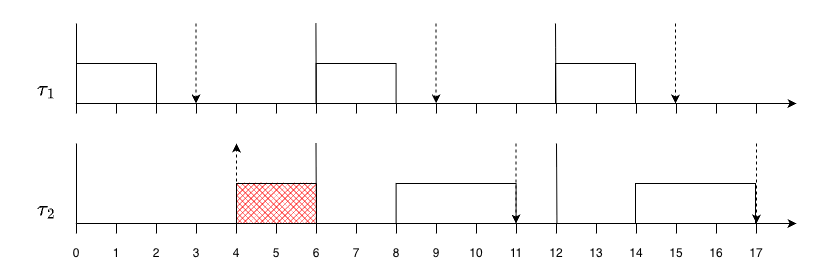

The diagram above was exported from draw.io. Its source (the exported page's mxGraphModel, read from the mxfile embedded in the PNG):
<mxGraphModel dx="1038" dy="992" grid="1" gridSize="10" guides="1" tooltips="1" connect="1" arrows="1" fold="1" page="1" pageScale="1" pageWidth="850" pageHeight="1100" math="1" shadow="0">
  <root>
    <mxCell id="0" />
    <mxCell id="1" parent="0" />
    <mxCell id="oB9FQIIH6mDjCqw8ZHR4-1" edge="1" parent="1" style="endArrow=none;html=1;rounded=0;" value="">
      <mxGeometry height="50" relative="1" width="50" as="geometry">
        <mxPoint x="120" y="280" as="sourcePoint" />
        <mxPoint x="120" y="200" as="targetPoint" />
      </mxGeometry>
    </mxCell>
    <mxCell id="oB9FQIIH6mDjCqw8ZHR4-2" edge="1" parent="1" style="endArrow=none;html=1;rounded=0;startArrow=classic;startFill=1;" value="">
      <mxGeometry height="50" relative="1" width="50" as="geometry">
        <mxPoint x="840" y="280" as="sourcePoint" />
        <mxPoint x="120" y="280" as="targetPoint" />
      </mxGeometry>
    </mxCell>
    <mxCell id="oB9FQIIH6mDjCqw8ZHR4-3" parent="1" style="rounded=0;whiteSpace=wrap;html=1;" value="" vertex="1">
      <mxGeometry height="40" width="80" x="120" y="240" as="geometry" />
    </mxCell>
    <mxCell id="oB9FQIIH6mDjCqw8ZHR4-4" edge="1" parent="1" style="endArrow=none;html=1;rounded=0;" value="">
      <mxGeometry height="50" relative="1" width="50" as="geometry">
        <mxPoint x="120" y="400" as="sourcePoint" />
        <mxPoint x="120" y="320" as="targetPoint" />
      </mxGeometry>
    </mxCell>
    <mxCell id="oB9FQIIH6mDjCqw8ZHR4-5" edge="1" parent="1" style="endArrow=none;html=1;rounded=0;startArrow=classic;startFill=1;" value="">
      <mxGeometry height="50" relative="1" width="50" as="geometry">
        <mxPoint x="840" y="400" as="sourcePoint" />
        <mxPoint x="120" y="400" as="targetPoint" />
      </mxGeometry>
    </mxCell>
    <mxCell id="oB9FQIIH6mDjCqw8ZHR4-7" parent="1" style="rounded=0;whiteSpace=wrap;html=1;" value="" vertex="1">
      <mxGeometry height="40" width="80" x="359.61" y="240" as="geometry" />
    </mxCell>
    <mxCell id="oB9FQIIH6mDjCqw8ZHR4-8" parent="1" style="rounded=0;whiteSpace=wrap;html=1;" value="" vertex="1">
      <mxGeometry height="40" width="80" x="599" y="240" as="geometry" />
    </mxCell>
    <mxCell id="oB9FQIIH6mDjCqw8ZHR4-9" parent="1" style="text;html=1;whiteSpace=wrap;strokeColor=none;fillColor=none;align=center;verticalAlign=middle;rounded=0;" value="0" vertex="1">
      <mxGeometry height="20" width="20" x="110" y="420" as="geometry" />
    </mxCell>
    <mxCell id="oB9FQIIH6mDjCqw8ZHR4-10" parent="1" style="text;html=1;whiteSpace=wrap;strokeColor=none;fillColor=none;align=center;verticalAlign=middle;rounded=0;" value="1" vertex="1">
      <mxGeometry height="20" width="20" x="150" y="420" as="geometry" />
    </mxCell>
    <mxCell id="oB9FQIIH6mDjCqw8ZHR4-11" parent="1" style="text;html=1;whiteSpace=wrap;strokeColor=none;fillColor=none;align=center;verticalAlign=middle;rounded=0;" value="2" vertex="1">
      <mxGeometry height="20" width="20" x="190" y="420" as="geometry" />
    </mxCell>
    <mxCell id="oB9FQIIH6mDjCqw8ZHR4-12" parent="1" style="text;html=1;whiteSpace=wrap;strokeColor=none;fillColor=none;align=center;verticalAlign=middle;rounded=0;" value="3" vertex="1">
      <mxGeometry height="20" width="20" x="230" y="420" as="geometry" />
    </mxCell>
    <mxCell id="oB9FQIIH6mDjCqw8ZHR4-13" parent="1" style="text;html=1;whiteSpace=wrap;strokeColor=none;fillColor=none;align=center;verticalAlign=middle;rounded=0;" value="4" vertex="1">
      <mxGeometry height="20" width="20" x="270" y="420" as="geometry" />
    </mxCell>
    <mxCell id="oB9FQIIH6mDjCqw8ZHR4-14" parent="1" style="text;html=1;whiteSpace=wrap;strokeColor=none;fillColor=none;align=center;verticalAlign=middle;rounded=0;" value="5" vertex="1">
      <mxGeometry height="20" width="20" x="310" y="420" as="geometry" />
    </mxCell>
    <mxCell id="oB9FQIIH6mDjCqw8ZHR4-15" parent="1" style="text;html=1;whiteSpace=wrap;strokeColor=none;fillColor=none;align=center;verticalAlign=middle;rounded=0;" value="6" vertex="1">
      <mxGeometry height="20" width="20" x="350" y="420" as="geometry" />
    </mxCell>
    <mxCell id="oB9FQIIH6mDjCqw8ZHR4-16" parent="1" style="text;html=1;whiteSpace=wrap;strokeColor=none;fillColor=none;align=center;verticalAlign=middle;rounded=0;" value="7" vertex="1">
      <mxGeometry height="20" width="20" x="390" y="420" as="geometry" />
    </mxCell>
    <mxCell id="oB9FQIIH6mDjCqw8ZHR4-17" parent="1" style="text;html=1;whiteSpace=wrap;strokeColor=none;fillColor=none;align=center;verticalAlign=middle;rounded=0;" value="8" vertex="1">
      <mxGeometry height="20" width="20" x="430" y="420" as="geometry" />
    </mxCell>
    <mxCell id="oB9FQIIH6mDjCqw8ZHR4-18" parent="1" style="text;html=1;whiteSpace=wrap;strokeColor=none;fillColor=none;align=center;verticalAlign=middle;rounded=0;" value="9" vertex="1">
      <mxGeometry height="20" width="20" x="470" y="420" as="geometry" />
    </mxCell>
    <mxCell id="oB9FQIIH6mDjCqw8ZHR4-19" parent="1" style="text;html=1;whiteSpace=wrap;strokeColor=none;fillColor=none;align=center;verticalAlign=middle;rounded=0;" value="10" vertex="1">
      <mxGeometry height="20" width="20" x="510" y="420" as="geometry" />
    </mxCell>
    <mxCell id="oB9FQIIH6mDjCqw8ZHR4-20" parent="1" style="text;html=1;whiteSpace=wrap;strokeColor=none;fillColor=none;align=center;verticalAlign=middle;rounded=0;" value="11" vertex="1">
      <mxGeometry height="20" width="20" x="550" y="420" as="geometry" />
    </mxCell>
    <mxCell id="oB9FQIIH6mDjCqw8ZHR4-21" parent="1" style="text;html=1;whiteSpace=wrap;strokeColor=none;fillColor=none;align=center;verticalAlign=middle;rounded=0;" value="12" vertex="1">
      <mxGeometry height="20" width="20" x="590" y="420" as="geometry" />
    </mxCell>
    <mxCell id="oB9FQIIH6mDjCqw8ZHR4-22" parent="1" style="text;html=1;whiteSpace=wrap;strokeColor=none;fillColor=none;align=center;verticalAlign=middle;rounded=0;" value="13" vertex="1">
      <mxGeometry height="20" width="20" x="630" y="420" as="geometry" />
    </mxCell>
    <mxCell id="oB9FQIIH6mDjCqw8ZHR4-23" parent="1" style="text;html=1;whiteSpace=wrap;strokeColor=none;fillColor=none;align=center;verticalAlign=middle;rounded=0;" value="14" vertex="1">
      <mxGeometry height="20" width="20" x="670" y="420" as="geometry" />
    </mxCell>
    <mxCell id="oB9FQIIH6mDjCqw8ZHR4-25" edge="1" parent="1" style="endArrow=none;html=1;rounded=0;" value="">
      <mxGeometry height="50" relative="1" width="50" as="geometry">
        <mxPoint x="160" y="290" as="sourcePoint" />
        <mxPoint x="160" y="280" as="targetPoint" />
      </mxGeometry>
    </mxCell>
    <mxCell id="oB9FQIIH6mDjCqw8ZHR4-26" edge="1" parent="1" style="endArrow=none;html=1;rounded=0;" value="">
      <mxGeometry height="50" relative="1" width="50" as="geometry">
        <mxPoint x="200" y="290" as="sourcePoint" />
        <mxPoint x="200" y="280" as="targetPoint" />
      </mxGeometry>
    </mxCell>
    <mxCell id="oB9FQIIH6mDjCqw8ZHR4-35" edge="1" parent="1" style="endArrow=none;html=1;rounded=0;" value="">
      <mxGeometry height="50" relative="1" width="50" as="geometry">
        <mxPoint x="240" y="290" as="sourcePoint" />
        <mxPoint x="240" y="280" as="targetPoint" />
      </mxGeometry>
    </mxCell>
    <mxCell id="oB9FQIIH6mDjCqw8ZHR4-36" edge="1" parent="1" style="endArrow=none;html=1;rounded=0;" value="">
      <mxGeometry height="50" relative="1" width="50" as="geometry">
        <mxPoint x="280" y="290" as="sourcePoint" />
        <mxPoint x="280" y="280" as="targetPoint" />
      </mxGeometry>
    </mxCell>
    <mxCell id="oB9FQIIH6mDjCqw8ZHR4-37" edge="1" parent="1" style="endArrow=none;html=1;rounded=0;" value="">
      <mxGeometry height="50" relative="1" width="50" as="geometry">
        <mxPoint x="320" y="290" as="sourcePoint" />
        <mxPoint x="320" y="280" as="targetPoint" />
      </mxGeometry>
    </mxCell>
    <mxCell id="oB9FQIIH6mDjCqw8ZHR4-38" edge="1" parent="1" style="endArrow=none;html=1;rounded=0;" value="">
      <mxGeometry height="50" relative="1" width="50" as="geometry">
        <mxPoint x="360" y="290" as="sourcePoint" />
        <mxPoint x="360" y="280" as="targetPoint" />
      </mxGeometry>
    </mxCell>
    <mxCell id="oB9FQIIH6mDjCqw8ZHR4-43" edge="1" parent="1" style="endArrow=none;html=1;rounded=0;" value="">
      <mxGeometry height="50" relative="1" width="50" as="geometry">
        <mxPoint x="400" y="290" as="sourcePoint" />
        <mxPoint x="400" y="280" as="targetPoint" />
      </mxGeometry>
    </mxCell>
    <mxCell id="oB9FQIIH6mDjCqw8ZHR4-44" edge="1" parent="1" style="endArrow=none;html=1;rounded=0;" value="">
      <mxGeometry height="50" relative="1" width="50" as="geometry">
        <mxPoint x="440" y="290" as="sourcePoint" />
        <mxPoint x="440" y="280" as="targetPoint" />
      </mxGeometry>
    </mxCell>
    <mxCell id="oB9FQIIH6mDjCqw8ZHR4-45" edge="1" parent="1" style="endArrow=none;html=1;rounded=0;" value="">
      <mxGeometry height="50" relative="1" width="50" as="geometry">
        <mxPoint x="480" y="290" as="sourcePoint" />
        <mxPoint x="480" y="280" as="targetPoint" />
      </mxGeometry>
    </mxCell>
    <mxCell id="oB9FQIIH6mDjCqw8ZHR4-46" edge="1" parent="1" style="endArrow=none;html=1;rounded=0;" value="">
      <mxGeometry height="50" relative="1" width="50" as="geometry">
        <mxPoint x="520" y="290" as="sourcePoint" />
        <mxPoint x="520" y="280" as="targetPoint" />
      </mxGeometry>
    </mxCell>
    <mxCell id="oB9FQIIH6mDjCqw8ZHR4-47" edge="1" parent="1" style="endArrow=none;html=1;rounded=0;" value="">
      <mxGeometry height="50" relative="1" width="50" as="geometry">
        <mxPoint x="560" y="290" as="sourcePoint" />
        <mxPoint x="560" y="280" as="targetPoint" />
      </mxGeometry>
    </mxCell>
    <mxCell id="oB9FQIIH6mDjCqw8ZHR4-48" edge="1" parent="1" style="endArrow=none;html=1;rounded=0;" value="">
      <mxGeometry height="50" relative="1" width="50" as="geometry">
        <mxPoint x="600" y="290" as="sourcePoint" />
        <mxPoint x="600" y="280" as="targetPoint" />
      </mxGeometry>
    </mxCell>
    <mxCell id="oB9FQIIH6mDjCqw8ZHR4-49" edge="1" parent="1" style="endArrow=none;html=1;rounded=0;" value="">
      <mxGeometry height="50" relative="1" width="50" as="geometry">
        <mxPoint x="640" y="290" as="sourcePoint" />
        <mxPoint x="640" y="280" as="targetPoint" />
      </mxGeometry>
    </mxCell>
    <mxCell id="oB9FQIIH6mDjCqw8ZHR4-50" edge="1" parent="1" style="endArrow=none;html=1;rounded=0;" value="">
      <mxGeometry height="50" relative="1" width="50" as="geometry">
        <mxPoint x="680" y="290" as="sourcePoint" />
        <mxPoint x="680" y="280" as="targetPoint" />
      </mxGeometry>
    </mxCell>
    <mxCell id="oB9FQIIH6mDjCqw8ZHR4-65" edge="1" parent="1" style="endArrow=none;html=1;rounded=0;" value="">
      <mxGeometry height="50" relative="1" width="50" as="geometry">
        <mxPoint x="160" y="410" as="sourcePoint" />
        <mxPoint x="160" y="400" as="targetPoint" />
      </mxGeometry>
    </mxCell>
    <mxCell id="oB9FQIIH6mDjCqw8ZHR4-66" edge="1" parent="1" style="endArrow=none;html=1;rounded=0;" value="">
      <mxGeometry height="50" relative="1" width="50" as="geometry">
        <mxPoint x="200" y="410" as="sourcePoint" />
        <mxPoint x="200" y="400" as="targetPoint" />
      </mxGeometry>
    </mxCell>
    <mxCell id="oB9FQIIH6mDjCqw8ZHR4-67" edge="1" parent="1" style="endArrow=none;html=1;rounded=0;" value="">
      <mxGeometry height="50" relative="1" width="50" as="geometry">
        <mxPoint x="240" y="410" as="sourcePoint" />
        <mxPoint x="240" y="400" as="targetPoint" />
      </mxGeometry>
    </mxCell>
    <mxCell id="oB9FQIIH6mDjCqw8ZHR4-68" edge="1" parent="1" style="endArrow=none;html=1;rounded=0;" value="">
      <mxGeometry height="50" relative="1" width="50" as="geometry">
        <mxPoint x="280" y="410" as="sourcePoint" />
        <mxPoint x="280" y="400" as="targetPoint" />
      </mxGeometry>
    </mxCell>
    <mxCell id="oB9FQIIH6mDjCqw8ZHR4-69" edge="1" parent="1" style="endArrow=none;html=1;rounded=0;" value="">
      <mxGeometry height="50" relative="1" width="50" as="geometry">
        <mxPoint x="320" y="410" as="sourcePoint" />
        <mxPoint x="320" y="400" as="targetPoint" />
      </mxGeometry>
    </mxCell>
    <mxCell id="oB9FQIIH6mDjCqw8ZHR4-70" edge="1" parent="1" style="endArrow=none;html=1;rounded=0;" value="">
      <mxGeometry height="50" relative="1" width="50" as="geometry">
        <mxPoint x="360" y="410" as="sourcePoint" />
        <mxPoint x="360" y="400" as="targetPoint" />
      </mxGeometry>
    </mxCell>
    <mxCell id="oB9FQIIH6mDjCqw8ZHR4-71" edge="1" parent="1" style="endArrow=none;html=1;rounded=0;" value="">
      <mxGeometry height="50" relative="1" width="50" as="geometry">
        <mxPoint x="400" y="410" as="sourcePoint" />
        <mxPoint x="400" y="400" as="targetPoint" />
      </mxGeometry>
    </mxCell>
    <mxCell id="oB9FQIIH6mDjCqw8ZHR4-72" edge="1" parent="1" style="endArrow=none;html=1;rounded=0;" value="">
      <mxGeometry height="50" relative="1" width="50" as="geometry">
        <mxPoint x="440" y="410" as="sourcePoint" />
        <mxPoint x="440" y="400" as="targetPoint" />
      </mxGeometry>
    </mxCell>
    <mxCell id="oB9FQIIH6mDjCqw8ZHR4-73" edge="1" parent="1" style="endArrow=none;html=1;rounded=0;" value="">
      <mxGeometry height="50" relative="1" width="50" as="geometry">
        <mxPoint x="480" y="410" as="sourcePoint" />
        <mxPoint x="480" y="400" as="targetPoint" />
      </mxGeometry>
    </mxCell>
    <mxCell id="oB9FQIIH6mDjCqw8ZHR4-74" edge="1" parent="1" style="endArrow=none;html=1;rounded=0;" value="">
      <mxGeometry height="50" relative="1" width="50" as="geometry">
        <mxPoint x="520" y="410" as="sourcePoint" />
        <mxPoint x="520" y="400" as="targetPoint" />
      </mxGeometry>
    </mxCell>
    <mxCell id="oB9FQIIH6mDjCqw8ZHR4-75" edge="1" parent="1" style="endArrow=none;html=1;rounded=0;" value="">
      <mxGeometry height="50" relative="1" width="50" as="geometry">
        <mxPoint x="560" y="410" as="sourcePoint" />
        <mxPoint x="560" y="400" as="targetPoint" />
      </mxGeometry>
    </mxCell>
    <mxCell id="oB9FQIIH6mDjCqw8ZHR4-76" edge="1" parent="1" style="endArrow=none;html=1;rounded=0;" value="">
      <mxGeometry height="50" relative="1" width="50" as="geometry">
        <mxPoint x="600" y="410" as="sourcePoint" />
        <mxPoint x="600" y="400" as="targetPoint" />
      </mxGeometry>
    </mxCell>
    <mxCell id="oB9FQIIH6mDjCqw8ZHR4-77" edge="1" parent="1" style="endArrow=none;html=1;rounded=0;" value="">
      <mxGeometry height="50" relative="1" width="50" as="geometry">
        <mxPoint x="640" y="410" as="sourcePoint" />
        <mxPoint x="640" y="400" as="targetPoint" />
      </mxGeometry>
    </mxCell>
    <mxCell id="oB9FQIIH6mDjCqw8ZHR4-78" edge="1" parent="1" style="endArrow=none;html=1;rounded=0;" value="">
      <mxGeometry height="50" relative="1" width="50" as="geometry">
        <mxPoint x="680" y="410" as="sourcePoint" />
        <mxPoint x="680" y="400" as="targetPoint" />
      </mxGeometry>
    </mxCell>
    <mxCell id="oB9FQIIH6mDjCqw8ZHR4-79" parent="1" style="text;html=1;whiteSpace=wrap;strokeColor=none;fillColor=none;align=center;verticalAlign=middle;rounded=0;fontSize=18;" value="$$\tau_1$$" vertex="1">
      <mxGeometry height="30" width="60" x="60" y="250" as="geometry" />
    </mxCell>
    <mxCell id="oB9FQIIH6mDjCqw8ZHR4-81" parent="1" style="text;html=1;whiteSpace=wrap;strokeColor=none;fillColor=none;align=center;verticalAlign=middle;rounded=0;fontSize=18;" value="$$\tau_2$$" vertex="1">
      <mxGeometry height="30" width="60" x="60" y="370" as="geometry" />
    </mxCell>
    <mxCell id="oB9FQIIH6mDjCqw8ZHR4-82" edge="1" parent="1" style="endArrow=none;html=1;rounded=0;" value="">
      <mxGeometry height="50" relative="1" width="50" as="geometry">
        <mxPoint x="359.81" y="280" as="sourcePoint" />
        <mxPoint x="359.39" y="200" as="targetPoint" />
      </mxGeometry>
    </mxCell>
    <mxCell id="oB9FQIIH6mDjCqw8ZHR4-83" edge="1" parent="1" style="endArrow=none;html=1;rounded=0;" value="">
      <mxGeometry height="50" relative="1" width="50" as="geometry">
        <mxPoint x="120" y="290" as="sourcePoint" />
        <mxPoint x="120" y="280" as="targetPoint" />
      </mxGeometry>
    </mxCell>
    <mxCell id="oB9FQIIH6mDjCqw8ZHR4-84" edge="1" parent="1" style="endArrow=none;html=1;rounded=0;" value="">
      <mxGeometry height="50" relative="1" width="50" as="geometry">
        <mxPoint x="120" y="410" as="sourcePoint" />
        <mxPoint x="120" y="400" as="targetPoint" />
      </mxGeometry>
    </mxCell>
    <mxCell id="oB9FQIIH6mDjCqw8ZHR4-85" edge="1" parent="1" style="endArrow=none;html=1;rounded=0;" value="">
      <mxGeometry height="50" relative="1" width="50" as="geometry">
        <mxPoint x="599.4200000000001" y="280" as="sourcePoint" />
        <mxPoint x="599" y="200" as="targetPoint" />
      </mxGeometry>
    </mxCell>
    <mxCell id="oB9FQIIH6mDjCqw8ZHR4-86" parent="1" style="rounded=0;whiteSpace=wrap;html=1;" value="" vertex="1">
      <mxGeometry height="40" width="120" x="439.61" y="360" as="geometry" />
    </mxCell>
    <mxCell id="oB9FQIIH6mDjCqw8ZHR4-88" edge="1" parent="1" style="endArrow=none;html=1;rounded=0;" value="">
      <mxGeometry height="50" relative="1" width="50" as="geometry">
        <mxPoint x="720" y="290" as="sourcePoint" />
        <mxPoint x="720" y="280" as="targetPoint" />
      </mxGeometry>
    </mxCell>
    <mxCell id="oB9FQIIH6mDjCqw8ZHR4-89" edge="1" parent="1" style="endArrow=none;html=1;rounded=0;" value="">
      <mxGeometry height="50" relative="1" width="50" as="geometry">
        <mxPoint x="760" y="290" as="sourcePoint" />
        <mxPoint x="760" y="280" as="targetPoint" />
      </mxGeometry>
    </mxCell>
    <mxCell id="oB9FQIIH6mDjCqw8ZHR4-90" edge="1" parent="1" style="endArrow=none;html=1;rounded=0;" value="">
      <mxGeometry height="50" relative="1" width="50" as="geometry">
        <mxPoint x="720" y="410" as="sourcePoint" />
        <mxPoint x="720" y="400" as="targetPoint" />
      </mxGeometry>
    </mxCell>
    <mxCell id="oB9FQIIH6mDjCqw8ZHR4-91" edge="1" parent="1" style="endArrow=none;html=1;rounded=0;" value="">
      <mxGeometry height="50" relative="1" width="50" as="geometry">
        <mxPoint x="760" y="410" as="sourcePoint" />
        <mxPoint x="760" y="400" as="targetPoint" />
      </mxGeometry>
    </mxCell>
    <mxCell id="oB9FQIIH6mDjCqw8ZHR4-94" parent="1" style="text;html=1;whiteSpace=wrap;strokeColor=none;fillColor=none;align=center;verticalAlign=middle;rounded=0;" value="15" vertex="1">
      <mxGeometry height="20" width="20" x="710" y="420" as="geometry" />
    </mxCell>
    <mxCell id="oB9FQIIH6mDjCqw8ZHR4-95" parent="1" style="text;html=1;whiteSpace=wrap;strokeColor=none;fillColor=none;align=center;verticalAlign=middle;rounded=0;" value="16" vertex="1">
      <mxGeometry height="20" width="20" x="750" y="420" as="geometry" />
    </mxCell>
    <mxCell id="oB9FQIIH6mDjCqw8ZHR4-97" parent="1" style="rounded=0;whiteSpace=wrap;html=1;" value="" vertex="1">
      <mxGeometry height="40" width="120" x="679" y="360" as="geometry" />
    </mxCell>
    <mxCell id="oB9FQIIH6mDjCqw8ZHR4-98" edge="1" parent="1" style="endArrow=classic;html=1;rounded=0;dashed=1;" value="">
      <mxGeometry height="50" relative="1" width="50" as="geometry">
        <mxPoint x="239.52" y="200" as="sourcePoint" />
        <mxPoint x="239.52" y="280" as="targetPoint" />
      </mxGeometry>
    </mxCell>
    <mxCell id="oB9FQIIH6mDjCqw8ZHR4-99" edge="1" parent="1" style="endArrow=classic;html=1;rounded=0;dashed=1;" value="">
      <mxGeometry height="50" relative="1" width="50" as="geometry">
        <mxPoint x="280" y="400" as="sourcePoint" />
        <mxPoint x="280" y="320" as="targetPoint" />
      </mxGeometry>
    </mxCell>
    <mxCell id="oB9FQIIH6mDjCqw8ZHR4-102" edge="1" parent="1" style="endArrow=classic;html=1;rounded=0;dashed=1;" value="">
      <mxGeometry height="50" relative="1" width="50" as="geometry">
        <mxPoint x="479.61" y="200" as="sourcePoint" />
        <mxPoint x="479.61" y="280" as="targetPoint" />
      </mxGeometry>
    </mxCell>
    <mxCell id="oB9FQIIH6mDjCqw8ZHR4-103" edge="1" parent="1" style="endArrow=classic;html=1;rounded=0;dashed=1;" value="">
      <mxGeometry height="50" relative="1" width="50" as="geometry">
        <mxPoint x="719" y="200" as="sourcePoint" />
        <mxPoint x="719" y="280" as="targetPoint" />
      </mxGeometry>
    </mxCell>
    <mxCell id="oB9FQIIH6mDjCqw8ZHR4-111" edge="1" parent="1" style="endArrow=none;html=1;rounded=0;" value="">
      <mxGeometry height="50" relative="1" width="50" as="geometry">
        <mxPoint x="359.9200000000001" y="400" as="sourcePoint" />
        <mxPoint x="359.5" y="320" as="targetPoint" />
      </mxGeometry>
    </mxCell>
    <mxCell id="oB9FQIIH6mDjCqw8ZHR4-112" edge="1" parent="1" style="endArrow=classic;html=1;rounded=0;dashed=1;" value="">
      <mxGeometry height="50" relative="1" width="50" as="geometry">
        <mxPoint x="559.5" y="320" as="sourcePoint" />
        <mxPoint x="559.5" y="400" as="targetPoint" />
      </mxGeometry>
    </mxCell>
    <mxCell id="oB9FQIIH6mDjCqw8ZHR4-113" edge="1" parent="1" style="endArrow=classic;html=1;rounded=0;dashed=1;" value="">
      <mxGeometry height="50" relative="1" width="50" as="geometry">
        <mxPoint x="800" y="320" as="sourcePoint" />
        <mxPoint x="800" y="400" as="targetPoint" />
      </mxGeometry>
    </mxCell>
    <mxCell id="oB9FQIIH6mDjCqw8ZHR4-114" edge="1" parent="1" style="endArrow=none;html=1;rounded=0;" value="">
      <mxGeometry height="50" relative="1" width="50" as="geometry">
        <mxPoint x="600.4200000000001" y="400" as="sourcePoint" />
        <mxPoint x="600" y="320" as="targetPoint" />
      </mxGeometry>
    </mxCell>
    <mxCell id="oB9FQIIH6mDjCqw8ZHR4-116" edge="1" parent="1" style="endArrow=none;html=1;rounded=0;" value="">
      <mxGeometry height="50" relative="1" width="50" as="geometry">
        <mxPoint x="800" y="290" as="sourcePoint" />
        <mxPoint x="800" y="280" as="targetPoint" />
      </mxGeometry>
    </mxCell>
    <mxCell id="oB9FQIIH6mDjCqw8ZHR4-117" edge="1" parent="1" style="endArrow=none;html=1;rounded=0;" value="">
      <mxGeometry height="50" relative="1" width="50" as="geometry">
        <mxPoint x="800" y="410" as="sourcePoint" />
        <mxPoint x="800" y="400" as="targetPoint" />
      </mxGeometry>
    </mxCell>
    <mxCell id="oB9FQIIH6mDjCqw8ZHR4-118" parent="1" style="text;html=1;whiteSpace=wrap;strokeColor=none;fillColor=none;align=center;verticalAlign=middle;rounded=0;" value="17" vertex="1">
      <mxGeometry height="20" width="20" x="790" y="420" as="geometry" />
    </mxCell>
    <mxCell id="oB9FQIIH6mDjCqw8ZHR4-119" parent="1" style="rounded=0;whiteSpace=wrap;html=1;shadow=0;glass=0;gradientColor=none;gradientDirection=radial;fillStyle=cross-hatch;fillColor=light-dark(#FF0000,#FF0000);imageAspect=1;fillWeight=-1;disableMultiStroke=0;disableMultiStrokeFill=0;dashOffset=5;dashGap=5;zigzagOffset=0;hachureAngle=45;sketch=1;curveFitting=1;jiggle=0;sketchStyle=rough;miterlimit=4;treeMoving=0;" value="" vertex="1">
      <mxGeometry height="40" width="80" x="280" y="360" as="geometry" />
    </mxCell>
  </root>
</mxGraphModel>